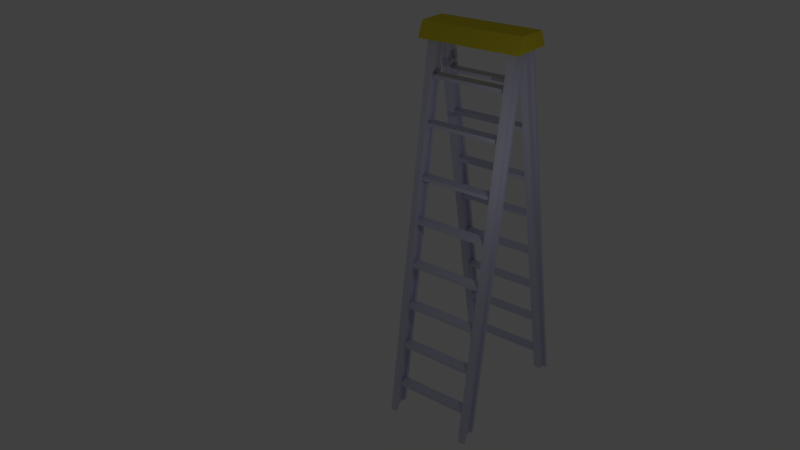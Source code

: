 # Source: ladder.blend  (saved by Blender 2.75.0; exported with 4.5.12 LTS)
import bpy
from mathutils import Matrix  # noqa: F401  (used for matrix-valued properties, if any)

bpy.ops.wm.read_factory_settings(use_empty=True)
scene = bpy.context.scene
scene.name = 'Scene'

# ---- collections
col_collection_1 = bpy.data.collections.new('Collection 1'); scene.collection.children.link(col_collection_1)

# ---- materials (node trees are filled in below, after node groups)
mat_aluminum = bpy.data.materials.new('aluminum')
mat_aluminum.alpha_threshold = 0.0
mat_aluminum.use_transparent_shadow = False
mat_aluminum.diffuse_color = (0.6695, 0.6794, 0.8412, 1.0)
mat_aluminum.roughness = 0.5
mat_aluminum.specular_intensity = 0.6875
mat_material = bpy.data.materials.new('Material')
mat_material.alpha_threshold = 0.0
mat_material.use_transparent_shadow = False
mat_material.diffuse_color = (0.8, 0.6772, 0.04045, 1.0)
mat_material.roughness = 0.5
mat_material.specular_intensity = 0.2396

# ---- material node trees

# ---- world
world_world = bpy.data.worlds.new('World'); scene.world = world_world
world_world.color = (0.05088, 0.05088, 0.05088)
world_world.use_sun_shadow = False
world_world.sun_shadow_jitter_overblur = 0.0
world_world.cycles.sampling_method = 'MANUAL'
world_world.cycles.sample_map_resolution = 256

# ---- cameras
cam_camera = bpy.data.cameras.new('Camera')
cam_camera.clip_end = 100.0
cam_camera.lens = 35.0
cam_camera.sensor_width = 32.0
cam_camera.sensor_height = 18.0
cam_camera.ortho_scale = 7.314
cam_camera.dof.focus_distance = 0.0
cam_camera.dof.aperture_fstop = 128.0

# ---- lights
light_lamp = bpy.data.lights.new('Lamp', 'POINT')
light_lamp.transmission_factor = 0.0
light_lamp.cutoff_distance = 30.0
light_lamp.energy = 100.0
light_lamp.shadow_buffer_clip_start = 1.001
light_lamp.shadow_soft_size = 0.1
light_lamp.shadow_maximum_resolution = 0.006
light_lamp.use_absolute_resolution = True
light_lamp.cycles.use_multiple_importance_sampling = False

# ---- meshes
me_cube_004 = bpy.data.meshes.new('Cube.004')
me_cube_004.from_pydata([(3.217, 21.42, 1.004), (2.241, 21.42, 1.077), (3.217, -2.413, 1.004), (2.241, -2.413, 1.077), (-1.425, 21.42, 0.9657), (-0.9835, 21.42, 1.049), (-1.425, -2.413, 0.9657), (-0.9835, -2.413, 1.049), (2.755, -1.701, 1.001), (2.755, 20.71, 1.001), (-0.9631, -1.701, 0.9696), (-0.9631, 20.71, 0.9696), (2.406, -0.7973, 1.053), (2.406, 19.8, 1.053), (-1.012, -0.7973, 1.025), (-1.012, 19.8, 1.025), (0.5824, 18.97, 0.7906), (0.6146, 18.97, 0.8082), (0.5824, 0.3841, 0.7906), (0.6146, 0.3841, 0.8082), (-0.5602, 18.97, 0.7808), (-0.5581, 18.97, 0.7985), (-0.5602, 0.3841, 0.7808), (-0.5581, 0.3841, 0.7985), (0.5659, 18.97, 0.5562), (0.5981, 18.97, 0.5739), (0.5659, 0.3841, 0.5562), (0.5981, 0.3841, 0.5739), (-0.5767, 18.97, 0.5464), (-0.5746, 18.97, 0.5642), (-0.5767, 0.3841, 0.5464), (-0.5746, 0.3841, 0.5642), (0.6114, 18.97, 0.2817), (0.6437, 18.97, 0.2994), (0.6114, 0.3841, 0.2817), (0.6437, 0.3841, 0.2994), (-0.5311, 18.97, 0.2719), (-0.5291, 18.97, 0.2897), (-0.5311, 0.3841, 0.2719), (-0.5291, 0.3841, 0.2897), (0.55, 18.97, 0.05286), (0.5822, 18.97, 0.07051), (0.55, 0.3841, 0.05286), (0.5822, 0.3841, 0.07051), (-0.5926, 18.97, 0.04307), (-0.5905, 18.97, 0.06079), (-0.5926, 0.3841, 0.04307), (-0.5905, 0.3841, 0.06079), (0.5657, 18.97, -0.1822), (0.598, 18.97, -0.1645), (0.5657, 0.3841, -0.1822), (0.598, 0.3841, -0.1645), (-0.5768, 18.97, -0.192), (-0.5748, 18.97, -0.1742), (-0.5768, 0.3841, -0.192), (-0.5748, 0.3841, -0.1742), (0.5458, 18.97, -0.4107), (0.578, 18.97, -0.393), (0.5458, 0.3841, -0.4107), (0.578, 0.3841, -0.393), (-0.5967, 18.97, -0.4205), (-0.5947, 18.97, -0.4028), (-0.5967, 0.3841, -0.4205), (-0.5947, 0.3841, -0.4028), (0.5701, 18.97, -0.6388), (0.6023, 18.97, -0.6212), (0.5701, 0.3841, -0.6388), (0.6023, 0.3841, -0.6212), (-0.5724, 18.97, -0.6486), (-0.5704, 18.97, -0.6309), (-0.5724, 0.3841, -0.6486), (-0.5704, 0.3841, -0.6309), (0.5619, 18.97, -0.8705), (0.5941, 18.97, -0.8529), (0.5619, 0.3841, -0.8705), (0.5941, 0.3841, -0.8529), (-0.5806, 18.97, -0.8803), (-0.5786, 18.97, -0.8626), (-0.5806, 0.3841, -0.8803), (-0.5786, 0.3841, -0.8626), (2.388, 0.3841, 0.8058), (2.231, 0.3841, 0.8219), (2.388, 18.97, 0.8058), (2.231, 18.97, 0.8219), (3.532, 0.3841, 0.8153), (3.403, 0.3841, 0.8319), (3.532, 18.97, 0.8153), (3.403, 18.97, 0.8319), (4.087, 0.3841, 0.5859), (3.93, 0.3841, 0.602), (4.087, 18.97, 0.5859), (3.93, 18.97, 0.602), (5.231, 0.3841, 0.5954), (5.102, 0.3841, 0.612), (5.231, 18.97, 0.5954), (5.102, 18.97, 0.612), (6.016, 0.3841, 0.3273), (5.859, 0.3841, 0.3433), (6.016, 18.97, 0.3273), (5.859, 18.97, 0.3433), (7.16, 0.3841, 0.3367), (7.031, 0.3841, 0.3534), (7.16, 18.97, 0.3367), (7.031, 18.97, 0.3534), (7.718, 0.3841, 0.1133), (7.561, 0.3841, 0.1293), (7.718, 18.97, 0.1133), (7.561, 18.97, 0.1293), (8.862, 0.3841, 0.1227), (8.732, 0.3841, 0.1393), (8.862, 18.97, 0.1227), (8.732, 18.97, 0.1393), (9.392, 0.3841, -0.1078), (9.234, 0.3841, -0.09175), (9.392, 18.97, -0.1078), (9.234, 18.97, -0.09175), (10.54, 0.3841, -0.09833), (10.41, 0.3841, -0.08171), (10.54, 18.97, -0.09833), (10.41, 18.97, -0.08171), (10.97, 0.3841, -0.3228), (10.82, 0.3841, -0.3068), (10.97, 18.97, -0.3228), (10.82, 18.97, -0.3068), (12.12, 0.3841, -0.3134), (11.99, 0.3841, -0.2967), (12.12, 18.97, -0.3134), (11.99, 18.97, -0.2967), (12.56, 0.3841, -0.5378), (12.4, 0.3841, -0.5217), (12.56, 18.97, -0.5378), (12.4, 18.97, -0.5217), (13.71, 0.3841, -0.5283), (13.58, 0.3841, -0.5117), (13.71, 18.97, -0.5283), (13.58, 18.97, -0.5117), (14.1, 0.3841, -0.7564), (13.94, 0.3841, -0.7404), (14.1, 18.97, -0.7564), (13.94, 18.97, -0.7404), (15.24, 0.3841, -0.7469), (15.12, 0.3841, -0.7303), (15.24, 18.97, -0.7469), (15.12, 18.97, -0.7303), (-0.8278, -0.1643, -1.027), (-0.8412, -0.1643, 1.026), (-0.8278, 0.1643, -1.027), (-0.8412, 0.1643, 1.026), (0.8278, -0.1643, -0.9732), (0.8412, -0.1643, 0.9742), (0.8278, 0.1643, -0.9732), (0.8412, 0.1643, 0.9742), (-0.4929, 0.1643, 1.015), (0.4929, 0.1643, 0.9849), (0.485, 0.1643, -0.9843), (-0.485, 0.1643, -1.016), (0.4929, -0.1643, 0.9849), (-0.4929, -0.1643, 1.015), (-0.485, -0.1643, -1.016), (0.485, -0.1643, -0.9843), (-0.8278, -0.7721, -1.027), (-0.8412, -0.7721, 1.026), (0.8412, -0.7721, 0.9742), (0.8278, -0.7721, -0.9732), (-0.4929, -0.7721, 1.015), (0.485, -0.7721, -0.9843), (0.4929, -0.7721, 0.9849), (-0.485, -0.7721, -1.016), (-0.8412, 0.7721, 1.026), (-0.8278, 0.7721, -1.027), (0.4929, 0.7721, 0.9849), (0.8412, 0.7721, 0.9742), (0.8278, 0.7721, -0.9732), (-0.485, 0.7721, -1.016), (-0.4929, 0.7721, 1.015), (0.485, 0.7721, -0.9843), (-0.8278, 18.93, -1.027), (-0.8412, 18.93, 1.026), (-0.8278, 19.26, -1.027), (-0.8412, 19.26, 1.026), (0.8278, 18.93, -0.9732), (0.8412, 18.93, 0.9742), (0.8278, 19.26, -0.9732), (0.8412, 19.26, 0.9742), (-0.4929, 19.26, 1.015), (0.4929, 19.26, 0.9849), (0.485, 19.26, -0.9843), (-0.485, 19.26, -1.016), (0.4929, 18.93, 0.9849), (-0.4929, 18.93, 1.015), (-0.485, 18.93, -1.016), (0.485, 18.93, -0.9843), (-0.8278, 18.32, -1.027), (-0.8412, 18.32, 1.026), (0.8412, 18.32, 0.9742), (0.8278, 18.32, -0.9732), (-0.4929, 18.32, 1.015), (0.485, 18.32, -0.9843), (0.4929, 18.32, 0.9849), (-0.485, 18.32, -1.016), (-0.8412, 19.87, 1.026), (-0.8278, 19.87, -1.027), (0.4929, 19.87, 0.9849), (0.8412, 19.87, 0.9742), (0.8278, 19.87, -0.9732), (-0.485, 19.87, -1.016), (-0.4929, 19.87, 1.015), (0.485, 19.87, -0.9843), (16.63, 0.1644, -0.8896), (2.297, 0.1644, 1.046), (16.63, -0.1643, -0.8896), (2.297, -0.1643, 1.046), (14.7, 0.1644, -0.8654), (1.072, 0.1644, 0.9704), (14.7, -0.1643, -0.8654), (1.072, -0.1643, 0.9704), (2.044, -0.1643, 1.03), (1.326, -0.1643, 0.986), (15.1, -0.1643, -0.8704), (16.23, -0.1643, -0.8846), (1.326, 0.1644, 0.986), (2.044, 0.1644, 1.03), (16.23, 0.1644, -0.8846), (15.1, 0.1644, -0.8704), (16.63, 0.7721, -0.8896), (2.297, 0.7721, 1.046), (1.072, 0.7721, 0.9704), (14.7, 0.7721, -0.8654), (2.044, 0.7721, 1.03), (15.1, 0.7721, -0.8704), (1.326, 0.7721, 0.986), (16.23, 0.7721, -0.8846), (2.297, -0.7721, 1.046), (16.63, -0.7721, -0.8896), (1.326, -0.7721, 0.986), (1.072, -0.7721, 0.9704), (14.7, -0.7721, -0.8654), (16.23, -0.7721, -0.8846), (2.044, -0.7721, 1.03), (15.1, -0.7721, -0.8704), (16.63, 19.26, -0.8896), (2.297, 19.26, 1.046), (16.63, 18.93, -0.8896), (2.297, 18.93, 1.046), (14.7, 19.26, -0.8654), (1.072, 19.26, 0.9704), (14.7, 18.93, -0.8654), (1.072, 18.93, 0.9704), (2.044, 18.93, 1.03), (1.326, 18.93, 0.986), (15.1, 18.93, -0.8704), (16.23, 18.93, -0.8846), (1.326, 19.26, 0.986), (2.044, 19.26, 1.03), (16.23, 19.26, -0.8846), (15.1, 19.26, -0.8704), (16.63, 19.87, -0.8896), (2.297, 19.87, 1.046), (1.072, 19.87, 0.9704), (14.7, 19.87, -0.8654), (2.044, 19.87, 1.03), (15.1, 19.87, -0.8704), (1.326, 19.87, 0.986), (16.23, 19.87, -0.8846), (2.297, 18.32, 1.046), (16.63, 18.32, -0.8896), (1.326, 18.32, 0.986), (1.072, 18.32, 0.9704), (14.7, 18.32, -0.8654), (16.23, 18.32, -0.8846), (2.044, 18.32, 1.03), (15.1, 18.32, -0.8704)], [], [(1, 3, 2, 0), (3, 7, 6, 2), (7, 5, 4, 6), (5, 1, 0, 4), (4, 0, 9, 11), (5, 7, 3, 1), (10, 11, 15, 14), (6, 4, 11, 10), (0, 2, 8, 9), (2, 6, 10, 8), (13, 12, 14, 15), (9, 8, 12, 13), (11, 9, 13, 15), (8, 10, 14, 12), (17, 19, 18, 16), (19, 23, 22, 18), (23, 21, 20, 22), (21, 17, 16, 20), (16, 18, 22, 20), (21, 23, 19, 17), (25, 27, 26, 24), (27, 31, 30, 26), (31, 29, 28, 30), (29, 25, 24, 28), (24, 26, 30, 28), (29, 31, 27, 25), (33, 35, 34, 32), (35, 39, 38, 34), (39, 37, 36, 38), (37, 33, 32, 36), (32, 34, 38, 36), (37, 39, 35, 33), (41, 43, 42, 40), (43, 47, 46, 42), (47, 45, 44, 46), (45, 41, 40, 44), (40, 42, 46, 44), (45, 47, 43, 41), (49, 51, 50, 48), (51, 55, 54, 50), (55, 53, 52, 54), (53, 49, 48, 52), (48, 50, 54, 52), (53, 55, 51, 49), (57, 59, 58, 56), (59, 63, 62, 58), (63, 61, 60, 62), (61, 57, 56, 60), (56, 58, 62, 60), (61, 63, 59, 57), (65, 67, 66, 64), (67, 71, 70, 66), (71, 69, 68, 70), (69, 65, 64, 68), (64, 66, 70, 68), (69, 71, 67, 65), (73, 75, 74, 72), (75, 79, 78, 74), (79, 77, 76, 78), (77, 73, 72, 76), (72, 74, 78, 76), (77, 79, 75, 73), (81, 83, 82, 80), (83, 87, 86, 82), (87, 85, 84, 86), (85, 81, 80, 84), (80, 82, 86, 84), (85, 87, 83, 81), (89, 91, 90, 88), (91, 95, 94, 90), (95, 93, 92, 94), (93, 89, 88, 92), (88, 90, 94, 92), (93, 95, 91, 89), (97, 99, 98, 96), (99, 103, 102, 98), (103, 101, 100, 102), (101, 97, 96, 100), (96, 98, 102, 100), (101, 103, 99, 97), (105, 107, 106, 104), (107, 111, 110, 106), (111, 109, 108, 110), (109, 105, 104, 108), (104, 106, 110, 108), (109, 111, 107, 105), (113, 115, 114, 112), (115, 119, 118, 114), (119, 117, 116, 118), (117, 113, 112, 116), (112, 114, 118, 116), (117, 119, 115, 113), (121, 123, 122, 120), (123, 127, 126, 122), (127, 125, 124, 126), (125, 121, 120, 124), (120, 122, 126, 124), (125, 127, 123, 121), (129, 131, 130, 128), (131, 135, 134, 130), (135, 133, 132, 134), (133, 129, 128, 132), (128, 130, 134, 132), (133, 135, 131, 129), (137, 139, 138, 136), (139, 143, 142, 138), (143, 141, 140, 142), (141, 137, 136, 140), (136, 138, 142, 140), (141, 143, 139, 137), (145, 147, 146, 144), (152, 155, 173, 174), (151, 149, 148, 150), (148, 149, 162, 163), (159, 154, 150, 148), (157, 152, 147, 145), (149, 151, 153, 156), (156, 153, 152, 157), (144, 146, 155, 158), (158, 155, 154, 159), (157, 145, 161, 164), (156, 157, 158, 159), (155, 146, 169, 173), (152, 153, 154, 155), (164, 161, 160, 167), (162, 166, 165, 163), (156, 159, 165, 166), (145, 144, 160, 161), (159, 148, 163, 165), (144, 158, 167, 160), (149, 156, 166, 162), (158, 157, 164, 167), (170, 171, 172, 175), (168, 174, 173, 169), (153, 151, 171, 170), (146, 147, 168, 169), (154, 153, 170, 175), (151, 150, 172, 171), (150, 154, 175, 172), (147, 152, 174, 168), (177, 179, 178, 176), (184, 187, 205, 206), (183, 181, 180, 182), (180, 181, 194, 195), (191, 186, 182, 180), (189, 184, 179, 177), (181, 183, 185, 188), (188, 185, 184, 189), (176, 178, 187, 190), (190, 187, 186, 191), (189, 177, 193, 196), (188, 189, 190, 191), (187, 178, 201, 205), (184, 185, 186, 187), (196, 193, 192, 199), (194, 198, 197, 195), (188, 191, 197, 198), (177, 176, 192, 193), (191, 180, 195, 197), (176, 190, 199, 192), (181, 188, 198, 194), (190, 189, 196, 199), (202, 203, 204, 207), (200, 206, 205, 201), (185, 183, 203, 202), (178, 179, 200, 201), (186, 185, 202, 207), (183, 182, 204, 203), (182, 186, 207, 204), (179, 184, 206, 200), (209, 211, 210, 208), (216, 219, 237, 238), (215, 213, 212, 214), (212, 213, 226, 227), (223, 218, 214, 212), (221, 216, 211, 209), (213, 215, 217, 220), (220, 217, 216, 221), (208, 210, 219, 222), (222, 219, 218, 223), (221, 209, 225, 228), (220, 221, 222, 223), (219, 210, 233, 237), (216, 217, 218, 219), (228, 225, 224, 231), (226, 230, 229, 227), (220, 223, 229, 230), (209, 208, 224, 225), (223, 212, 227, 229), (208, 222, 231, 224), (213, 220, 230, 226), (222, 221, 228, 231), (234, 235, 236, 239), (232, 238, 237, 233), (217, 215, 235, 234), (210, 211, 232, 233), (218, 217, 234, 239), (215, 214, 236, 235), (214, 218, 239, 236), (211, 216, 238, 232), (241, 243, 242, 240), (248, 251, 269, 270), (247, 245, 244, 246), (244, 245, 258, 259), (255, 250, 246, 244), (253, 248, 243, 241), (245, 247, 249, 252), (252, 249, 248, 253), (240, 242, 251, 254), (254, 251, 250, 255), (253, 241, 257, 260), (252, 253, 254, 255), (251, 242, 265, 269), (248, 249, 250, 251), (260, 257, 256, 263), (258, 262, 261, 259), (252, 255, 261, 262), (241, 240, 256, 257), (255, 244, 259, 261), (240, 254, 263, 256), (245, 252, 262, 258), (254, 253, 260, 263), (266, 267, 268, 271), (264, 270, 269, 265), (249, 247, 267, 266), (242, 243, 264, 265), (250, 249, 266, 271), (247, 246, 268, 267), (246, 250, 271, 268), (243, 248, 270, 264)])
me_cube_004.polygons.foreach_set('material_index', [1, 1, 1, 1, 1, 1, 1, 1, 1, 1, 1, 1, 1, 1, 0, 0, 0, 0, 0, 0, 0, 0, 0, 0, 0, 0, 0, 0, 0, 0, 0, 0, 0, 0, 0, 0, 0, 0, 0, 0, 0, 0, 0, 0, 0, 0, 0, 0, 0, 0, 0, 0, 0, 0, 0, 0, 0, 0, 0, 0, 0, 0, 0, 0, 0, 0, 0, 0, 0, 0, 0, 0, 0, 0, 0, 0, 0, 0, 0, 0, 0, 0, 0, 0, 0, 0, 0, 0, 0, 0, 0, 0, 0, 0, 0, 0, 0, 0, 0, 0, 0, 0, 0, 0, 0, 0, 0, 0, 0, 0, 0, 0, 0, 0, 0, 0, 0, 0, 0, 0, 0, 0, 0, 0, 0, 0, 0, 0, 0, 0, 0, 0, 0, 0, 0, 0, 0, 0, 0, 0, 0, 0, 0, 0, 0, 0, 0, 0, 0, 0, 0, 0, 0, 0, 0, 0, 0, 0, 0, 0, 0, 0, 0, 0, 0, 0, 0, 0, 0, 0, 0, 0, 0, 0, 0, 0, 0, 0, 0, 0, 0, 0, 0, 0, 0, 0, 0, 0, 0, 0, 0, 0, 0, 0, 0, 0, 0, 0, 0, 0, 0, 0, 0, 0, 0, 0, 0, 0, 0, 0, 0, 0, 0, 0, 0, 0, 0, 0, 0, 0, 0, 0, 0, 0, 0, 0, 0, 0, 0, 0])
me_cube_004.materials.append(mat_aluminum)
me_cube_004.materials.append(mat_material)
me_cube_004.use_remesh_preserve_volume = False
me_cube_004.use_remesh_preserve_attributes = False
me_cube_004.use_mirror_vertex_groups = False
me_cube_004.update()

# ---- objects
ob_cube_003 = bpy.data.objects.new('Cube.003', me_cube_004)
ob_lamp = bpy.data.objects.new('Lamp', light_lamp)
ob_camera = bpy.data.objects.new('Camera', cam_camera)

# ---- transforms, parenting, visibility, modifiers, constraints
ob_cube_003.location = (12.01, 9.73, 8.295e-08)
ob_cube_003.rotation_euler = (-2.668e-08, 0.1749, 3.142)
ob_cube_003.scale = (0.494, 0.2397, 10.36)
ob_cube_003.lineart.crease_threshold = 0.0
ob_lamp.location = (4.076, 1.005, 5.904)
ob_lamp.rotation_euler = (0.6503, 0.05522, 1.866)
ob_lamp.lock_rotations_4d = False
ob_lamp.empty_display_type = 'ARROWS'
ob_lamp.color = (0.0, 0.0, 0.0, 0.0)
ob_lamp.lineart.crease_threshold = 0.0
ob_camera.location = (-24.84, -15.51, 20.9)
ob_camera.rotation_euler = (1.107, 0.01277, -0.8962)
ob_camera.lock_rotations_4d = False
ob_camera.empty_display_type = 'ARROWS'
ob_camera.color = (0.0, 0.0, 0.0, 0.0)
ob_camera.display_type = 'WIRE'
ob_camera.lineart.crease_threshold = 0.0

# ---- collection membership
col_collection_1.objects.link(ob_cube_003)
col_collection_1.objects.link(ob_lamp)
col_collection_1.objects.link(ob_camera)

# ---- scene / render settings (as saved in the file)
scene.camera = ob_camera
scene.frame_start = 1; scene.frame_end = 250; scene.frame_set(1)
scene.render.engine = 'BLENDER_EEVEE_NEXT'
scene.render.resolution_percentage = 50
scene.render.dither_intensity = 0.0
scene.cycles.use_denoising = False
scene.cycles.samples = 10
scene.cycles.sampling_pattern = 'TABULATED_SOBOL'
scene.cycles.light_sampling_threshold = 0.0
scene.cycles.use_adaptive_sampling = False
scene.cycles.use_light_tree = False
scene.cycles.blur_glossy = 0.0
scene.cycles.pixel_filter_type = 'GAUSSIAN'
scene.cycles.sample_clamp_indirect = 0.0
scene.view_settings.view_transform = 'Standard'
bpy.context.view_layer.update()
